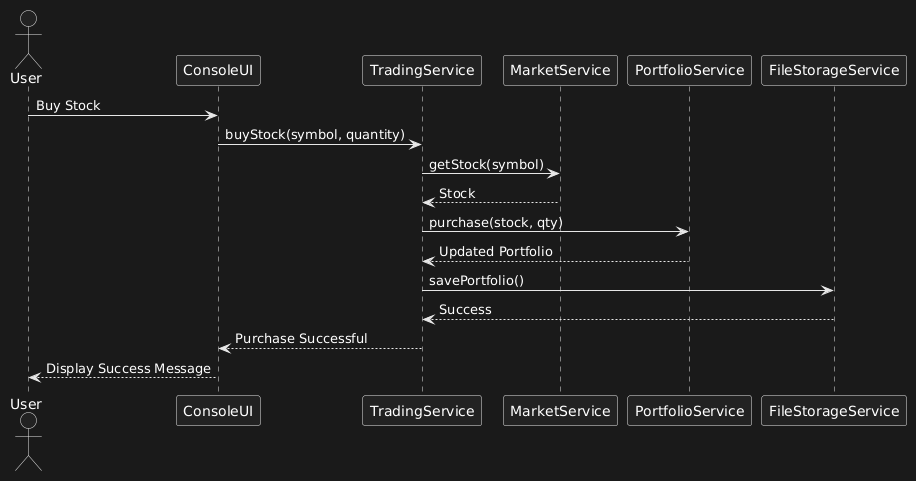

The diagram above was rendered by PlantUML. Its source (embedded in the PNG):
@startuml
actor User

participant ConsoleUI
participant TradingService
participant MarketService
participant PortfolioService
participant FileStorageService

User -> ConsoleUI : Buy Stock

ConsoleUI -> TradingService : buyStock(symbol, quantity)

TradingService -> MarketService : getStock(symbol)

MarketService --> TradingService : Stock

TradingService -> PortfolioService : purchase(stock, qty)

PortfolioService --> TradingService : Updated Portfolio

TradingService -> FileStorageService : savePortfolio()

FileStorageService --> TradingService : Success

TradingService --> ConsoleUI : Purchase Successful

ConsoleUI --> User : Display Success Message
@enduml